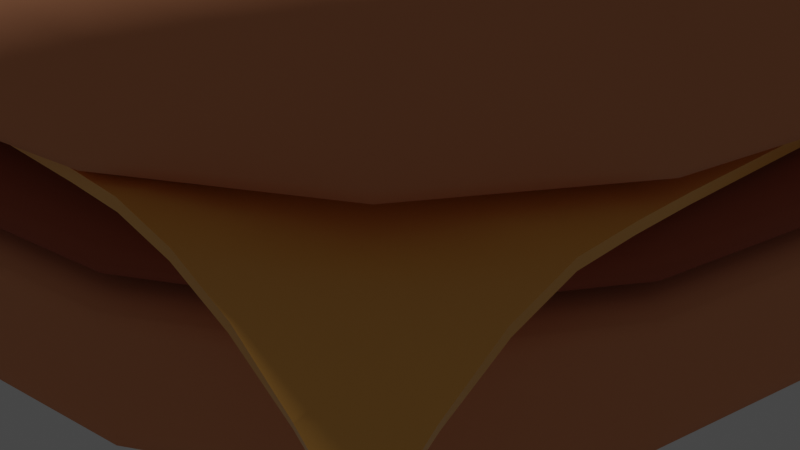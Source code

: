 # Source: burger.blend  (saved by Blender 2.92.15; exported with 4.5.12 LTS)
import bpy
from mathutils import Matrix  # noqa: F401  (used for matrix-valued properties, if any)

bpy.ops.wm.read_factory_settings(use_empty=True)
scene = bpy.context.scene
scene.name = 'Scene'

# ---- collections
col_collection = bpy.data.collections.new('Collection'); scene.collection.children.link(col_collection)

# ---- materials (node trees are filled in below, after node groups)
mat_bun_material = bpy.data.materials.new('Bun Material')
mat_bun_material.alpha_threshold = 0.0
mat_bun_material.use_transparent_shadow = False
mat_bun_material.line_color = (0.0, 0.0, 0.0, 1.0)
mat_meat_material = bpy.data.materials.new('Meat Material')
mat_meat_material.use_transparent_shadow = False
mat_cheese_material = bpy.data.materials.new('Cheese Material')
mat_cheese_material.use_transparent_shadow = False

# ---- node groups
ng_auto_smooth = bpy.data.node_groups.new('Auto Smooth', 'GeometryNodeTree')
_s = ng_auto_smooth.interface.new_socket(name='Geometry', in_out='OUTPUT', socket_type='NodeSocketGeometry')
_s = ng_auto_smooth.interface.new_socket(name='Geometry', in_out='INPUT', socket_type='NodeSocketGeometry')
_s = ng_auto_smooth.interface.new_socket(name='Angle', in_out='INPUT', socket_type='NodeSocketFloat')
_s.subtype = 'ANGLE'
_s.min_value = 0.0
_s.max_value = 3.142
ng_auto_smooth.is_modifier = True
_N = ng_auto_smooth.nodes; _L = ng_auto_smooth.links
n0 = _N.new('NodeGroupOutput'); n0.name = 'Group Output'; n0.location = (480, -100)
n1 = _N.new('NodeGroupInput'); n1.name = 'Group Input'; n1.location = (-420, -300)
n2 = _N.new('NodeGroupInput'); n2.name = 'Group Input.001'; n2.location = (-60, -100)
n3 = _N.new('GeometryNodeSetShadeSmooth'); n3.name = 'Set Shade Smooth'; n3.location = (120, -100)
n3.domain = 'EDGE'
n4 = _N.new('GeometryNodeSetShadeSmooth'); n4.name = 'Set Shade Smooth.001'; n4.location = (300, -100)
n5 = _N.new('GeometryNodeInputMeshEdgeAngle'); n5.name = 'Edge Angle'; n5.location = (-420, -220)
n6 = _N.new('GeometryNodeInputEdgeSmooth'); n6.name = 'Is Edge Smooth'; n6.location = (-60, -160)
n7 = _N.new('GeometryNodeInputShadeSmooth'); n7.name = 'Is Face Smooth'; n7.location = (-240, -340)
n8 = _N.new('FunctionNodeBooleanMath'); n8.name = 'Boolean Math'; n8.location = (-60, -220)
n9 = _N.new('FunctionNodeCompare'); n9.name = 'Compare'; n9.location = (-240, -180)
n9.operation = 'LESS_EQUAL'
_L.new(n5.outputs[0], n9.inputs[0])
_L.new(n4.outputs[0], n0.inputs[0])
_L.new(n1.outputs[1], n9.inputs[1])
_L.new(n9.outputs[0], n8.inputs[0])
_L.new(n7.outputs[0], n8.inputs[1])
_L.new(n2.outputs[0], n3.inputs[0])
_L.new(n6.outputs[0], n3.inputs[1])
_L.new(n3.outputs[0], n4.inputs[0])
_L.new(n8.outputs[0], n3.inputs[2])
n0.is_active_output = True

# ---- material node trees
mat_bun_material.use_nodes = True; mat_bun_material.node_tree.nodes.clear()
_N = mat_bun_material.node_tree.nodes; _L = mat_bun_material.node_tree.links
n0 = _N.new('ShaderNodeOutputMaterial'); n0.name = 'Material Output'; n0.location = (300, 300)
n1 = _N.new('ShaderNodeBsdfPrincipled'); n1.name = 'Principled BSDF'; n1.location = (10, 300)
n1.distribution = 'GGX'
n1.subsurface_method = 'BURLEY'
n1.inputs[0].default_value = (0.8, 0.3201, 0.1502, 1.0)
n1.inputs[2].default_value = 1.0
n1.inputs[3].default_value = 1.45
n1.inputs[27].default_value = (0.0, 0.0, 0.0, 1.0)
n1.inputs[28].default_value = 1.0
_L.new(n1.outputs[0], n0.inputs[0])
n0.is_active_output = True
mat_meat_material.use_nodes = True; mat_meat_material.node_tree.nodes.clear()
_N = mat_meat_material.node_tree.nodes; _L = mat_meat_material.node_tree.links
n0 = _N.new('ShaderNodeBsdfPrincipled'); n0.name = 'Principled BSDF'; n0.location = (10, 300)
n0.distribution = 'GGX'
n0.subsurface_method = 'BURLEY'
n0.inputs[0].default_value = (0.42, 0.09506, 0.03897, 1.0)
n0.inputs[2].default_value = 1.0
n0.inputs[3].default_value = 1.45
n0.inputs[27].default_value = (0.0, 0.0, 0.0, 1.0)
n0.inputs[28].default_value = 1.0
n1 = _N.new('ShaderNodeOutputMaterial'); n1.name = 'Material Output'; n1.location = (300, 300)
_L.new(n0.outputs[0], n1.inputs[0])
n1.is_active_output = True
mat_cheese_material.use_nodes = True; mat_cheese_material.node_tree.nodes.clear()
_N = mat_cheese_material.node_tree.nodes; _L = mat_cheese_material.node_tree.links
n0 = _N.new('ShaderNodeOutputMaterial'); n0.name = 'Material Output'; n0.location = (300, 300)
n1 = _N.new('ShaderNodeBsdfPrincipled'); n1.name = 'Principled BSDF'; n1.location = (10, 300)
n1.distribution = 'GGX'
n1.subsurface_method = 'BURLEY'
n1.inputs[0].default_value = (1.0, 0.4899, 0.09988, 1.0)
n1.inputs[2].default_value = 0.3162
n1.inputs[3].default_value = 1.45
n1.inputs[27].default_value = (0.0, 0.0, 0.0, 1.0)
n1.inputs[28].default_value = 1.0
_L.new(n1.outputs[0], n0.inputs[0])
n0.is_active_output = True

# ---- world
world_world = bpy.data.worlds.new('World'); scene.world = world_world
world_world.use_nodes = True; world_world.node_tree.nodes.clear()
_N = world_world.node_tree.nodes; _L = world_world.node_tree.links
n0 = _N.new('ShaderNodeOutputWorld'); n0.name = 'World Output'; n0.location = (300, 300)
n1 = _N.new('ShaderNodeBackground'); n1.name = 'Background'; n1.location = (10, 300)
n1.inputs[0].default_value = (0.05088, 0.05088, 0.05088, 1.0)
_L.new(n1.outputs[0], n0.inputs[0])
n0.is_active_output = True
world_world.color = (0.05088, 0.05088, 0.05088)
world_world.use_sun_shadow = False
world_world.sun_shadow_jitter_overblur = 0.0

# ---- cameras
cam_camera = bpy.data.cameras.new('Camera')
cam_camera.clip_end = 100.0
cam_camera.ortho_scale = 7.314

# ---- lights
light_point = bpy.data.lights.new('Point', 'POINT')
light_point.transmission_factor = 0.0
light_point.energy = 3000.0
light_point.shadow_soft_size = 0.25
light_point.shadow_maximum_resolution = 0.006
light_point.use_absolute_resolution = True

# ---- meshes
me_cube_005 = bpy.data.meshes.new('Cube.005')
me_cube_005.from_pydata([(-5.0, -5.0, 0.0), (-5.0, -5.0, 1.626), (-5.0, 5.0, 0.0), (-5.0, 5.0, 1.626), (5.0, -5.0, 0.0), (5.0, -5.0, 1.626), (5.0, 5.0, 0.0), (5.0, 5.0, 1.626), (-5.0, -5.0, 1.445), (-5.0, 5.0, 1.445), (5.0, 5.0, 1.445), (5.0, -5.0, 1.445), (-5.0, 5.0, 0.5236), (5.0, 5.0, 0.5236), (5.0, -5.0, 0.5236), (-5.0, -5.0, 0.5236)], [], [(8, 1, 3, 9), (9, 3, 7, 10), (10, 7, 5, 11), (11, 5, 1, 8), (2, 6, 4, 0), (7, 3, 1, 5), (14, 11, 8, 15), (13, 10, 11, 14), (12, 9, 10, 13), (15, 8, 9, 12), (0, 15, 12, 2), (2, 12, 13, 6), (6, 13, 14, 4), (4, 14, 15, 0)])
me_cube_005.polygons.foreach_set('use_smooth', [True] * 14)
_uv = me_cube_005.uv_layers.new(name='UVMap')
_uv.uv.foreach_set('vector', [0.6074, 0.0, 0.625, 0.0, 0.625, 0.25, 0.6074, 0.25, 0.6074, 0.25, 0.625, 0.25, 0.625, 0.5, 0.6074, 0.5, 0.6074, 0.5, 0.625, 0.5, 0.625, 0.75, 0.6074, 0.75, 0.6074, 0.75, 0.625, 0.75, 0.625, 1.0, 0.6074, 1.0, 0.125, 0.5, 0.375, 0.5, 0.375, 0.75, 0.125, 0.75, 0.625, 0.5, 0.875, 0.5, 0.875, 0.75, 0.625, 0.75, 0.4259, 0.75, 0.6074, 0.75, 0.6074, 1.0, 0.4259, 1.0, 0.4259, 0.5, 0.6074, 0.5, 0.6074, 0.75, 0.4259, 0.75, 0.4259, 0.25, 0.6074, 0.25, 0.6074, 0.5, 0.4259, 0.5, 0.4259, 0.0, 0.6074, 0.0, 0.6074, 0.25, 0.4259, 0.25, 0.375, 0.0, 0.4259, 0.0, 0.4259, 0.25, 0.375, 0.25, 0.375, 0.25, 0.4259, 0.25, 0.4259, 0.5, 0.375, 0.5, 0.375, 0.5, 0.4259, 0.5, 0.4259, 0.75, 0.375, 0.75, 0.375, 0.75, 0.4259, 0.75, 0.4259, 1.0, 0.375, 1.0])
me_cube_005.materials.append(mat_bun_material)
me_cube_005.use_remesh_fix_poles = True
me_cube_005.use_remesh_preserve_attributes = False
me_cube_005.use_mirror_vertex_groups = False
me_cube_005.update()
me_cube_006 = bpy.data.meshes.new('Cube.006')
me_cube_006.from_pydata([(-3.594, -3.594, -0.1579), (-5.0, -5.0, 0.05426), (-3.594, 3.594, -0.1579), (-5.0, 5.0, 0.05426), (3.594, -3.594, -0.1579), (5.0, -5.0, 0.05426), (3.594, 3.594, -0.1579), (5.0, 5.0, 0.05426), (-5.0, 5.0, -0.517), (5.0, 5.0, -0.517), (5.0, -5.0, -0.517), (-5.0, -5.0, -0.517), (-3.594, -3.594, 0.2165), (-3.594, 3.594, 0.2165), (3.594, 3.594, 0.2165), (3.594, -3.594, 0.2165)], [], [(2, 6, 4, 0), (7, 3, 13, 14), (0, 11, 8, 2), (2, 8, 9, 6), (6, 9, 10, 4), (4, 10, 11, 0), (14, 13, 12, 15), (5, 7, 14, 15), (3, 1, 12, 13), (1, 5, 15, 12), (8, 11, 1, 3), (11, 10, 5, 1), (9, 8, 3, 7), (10, 9, 7, 5)])
me_cube_006.polygons.foreach_set('use_smooth', [True] * 14)
_uv = me_cube_006.uv_layers.new(name='UVMap')
_uv.uv.foreach_set('vector', [0.125, 0.5, 0.375, 0.5, 0.375, 0.75, 0.125, 0.75, 0.625, 0.5, 0.625, 0.25, 0.625, 0.25, 0.625, 0.5, 0.375, 0.0, 0.4259, 0.0, 0.4259, 0.25, 0.375, 0.25, 0.375, 0.25, 0.4259, 0.25, 0.4259, 0.5, 0.375, 0.5, 0.375, 0.5, 0.4259, 0.5, 0.4259, 0.75, 0.375, 0.75, 0.375, 0.75, 0.4259, 0.75, 0.4259, 1.0, 0.375, 1.0, 0.625, 0.5, 0.875, 0.5, 0.875, 0.75, 0.625, 0.75, 0.625, 0.75, 0.625, 0.5, 0.625, 0.5, 0.625, 0.75, 0.625, 0.25, 0.625, 0.0, 0.625, 0.0, 0.625, 0.25, 0.625, 1.0, 0.625, 0.75, 0.625, 0.75, 0.625, 1.0, 0.4259, 0.25, 0.4259, 0.0, 0.625, 0.0, 0.625, 0.25, 0.4259, 1.0, 0.4259, 0.75, 0.625, 0.75, 0.625, 1.0, 0.4259, 0.5, 0.4259, 0.25, 0.625, 0.25, 0.625, 0.5, 0.4259, 0.75, 0.4259, 0.5, 0.625, 0.5, 0.625, 0.75])
me_cube_006.materials.append(mat_meat_material)
me_cube_006.use_remesh_fix_poles = True
me_cube_006.use_remesh_preserve_attributes = False
me_cube_006.use_mirror_vertex_groups = False
me_cube_006.update()
me_plane_001 = bpy.data.meshes.new('Plane.001')
me_plane_001.from_pydata([(-4.179, -4.179, 1.394), (4.179, -4.179, 1.04), (-4.179, 4.179, 1.394), (4.179, 4.179, 1.394), (-4.179, 3.656, 1.653), (-4.179, 3.134, 1.852), (-4.179, 2.612, 1.971), (-4.179, 2.089, 2.01), (-4.179, 1.567, 2.061), (-4.179, 1.045, 2.066), (-4.179, 0.5223, 2.066), (-4.179, 0.0, 2.066), (-4.179, -0.5223, 2.066), (-4.179, -1.045, 2.066), (-4.179, -1.567, 2.061), (-4.179, -2.089, 2.01), (-4.179, -2.612, 1.971), (-4.179, -3.134, 1.852), (-4.179, -3.656, 1.653), (-3.656, -4.179, 1.653), (-3.134, -4.179, 1.86), (-2.612, -4.179, 2.014), (-2.089, -4.179, 2.116), (-1.567, -4.179, 2.167), (-1.045, -4.179, 2.172), (-0.5223, -4.179, 2.172), (0.0, -4.179, 2.172), (0.5223, -4.179, 2.172), (1.045, -4.179, 2.172), (1.567, -4.179, 2.172), (2.089, -4.179, 2.158), (2.612, -4.179, 2.045), (3.134, -4.179, 1.821), (3.656, -4.179, 1.486), (4.179, -3.656, 1.486), (4.179, -3.134, 1.821), (4.179, -2.612, 2.018), (4.179, -2.089, 2.055), (4.179, -1.567, 2.069), (4.179, -1.045, 2.069), (4.179, -0.5223, 2.069), (4.179, 0.0, 2.069), (4.179, 0.5223, 2.069), (4.179, 1.045, 2.069), (4.179, 1.567, 2.064), (4.179, 2.089, 2.088), (4.179, 2.612, 2.014), (4.179, 3.134, 1.86), (4.179, 3.656, 1.653), (3.656, 4.179, 1.653), (3.134, 4.179, 1.86), (2.612, 4.179, 2.014), (2.089, 4.179, 2.116), (1.567, 4.179, 2.167), (1.045, 4.179, 2.172), (0.5223, 4.179, 2.172), (0.0, 4.179, 2.172), (-0.5223, 4.179, 2.172), (-1.045, 4.179, 2.172), (-1.567, 4.179, 2.167), (-2.089, 4.179, 2.116), (-2.612, 4.179, 2.014), (-3.134, 4.179, 1.86), (-3.656, 4.179, 1.653), (-3.656, -3.656, 1.745), (-3.656, -3.134, 1.897), (-3.656, -2.612, 2.009), (-3.656, -2.089, 2.082), (-3.656, -1.567, 2.125), (-3.656, -1.045, 2.128), (-3.656, -0.5223, 2.128), (-3.656, 0.0, 2.128), (-3.656, 0.5223, 2.128), (-3.656, 1.045, 2.128), (-3.656, 1.567, 2.125), (-3.656, 2.089, 2.082), (-3.656, 2.612, 2.009), (-3.656, 3.134, 1.897), (-3.656, 3.656, 1.745), (-3.134, -3.656, 1.901), (-3.134, -3.134, 1.991), (-3.134, -2.612, 2.078), (-3.134, -2.089, 2.138), (-3.134, -1.567, 2.163), (-3.134, -1.045, 2.164), (-3.134, -0.5223, 2.164), (-3.134, 0.0, 2.164), (-3.134, 0.5223, 2.164), (-3.134, 1.045, 2.164), (-3.134, 1.567, 2.163), (-3.134, 2.089, 2.138), (-3.134, 2.612, 2.078), (-3.134, 3.134, 1.991), (-3.134, 3.656, 1.901), (-2.612, -3.656, 2.034), (-2.612, -3.134, 2.082), (-2.612, -2.612, 2.133), (-2.612, -2.089, 2.167), (-2.612, -1.567, 2.172), (-2.612, -1.045, 2.172), (-2.612, -0.5223, 2.172), (-2.612, 0.0, 2.172), (-2.612, 0.5223, 2.172), (-2.612, 1.045, 2.172), (-2.612, 1.567, 2.172), (-2.612, 2.089, 2.167), (-2.612, 2.612, 2.133), (-2.612, 3.134, 2.082), (-2.612, 3.656, 2.034), (-2.089, -3.656, 2.125), (-2.089, -3.134, 2.147), (-2.089, -2.612, 2.167), (-2.089, -2.089, 2.172), (-2.089, -1.567, 2.172), (-2.089, -1.045, 2.172), (-2.089, -0.5223, 2.172), (-2.089, 0.0, 2.172), (-2.089, 0.5223, 2.172), (-2.089, 1.045, 2.172), (-2.089, 1.567, 2.172), (-2.089, 2.089, 2.172), (-2.089, 2.612, 2.167), (-2.089, 3.134, 2.147), (-2.089, 3.656, 2.125), (-1.567, -3.656, 2.169), (-1.567, -3.134, 2.172), (-1.567, -2.612, 2.172), (-1.567, -2.089, 2.172), (-1.567, -1.567, 2.172), (-1.567, -1.045, 2.172), (-1.567, -0.5223, 2.172), (-1.567, 0.0, 2.172), (-1.567, 0.5223, 2.172), (-1.567, 1.045, 2.172), (-1.567, 1.567, 2.172), (-1.567, 2.089, 2.172), (-1.567, 2.612, 2.172), (-1.567, 3.134, 2.172), (-1.567, 3.656, 2.169), (-1.045, -3.656, 2.172), (-1.045, -3.134, 2.172), (-1.045, -2.612, 2.172), (-1.045, -2.089, 2.172), (-1.045, -1.567, 2.172), (-1.045, -1.045, 2.172), (-1.045, -0.5223, 2.172), (-1.045, 0.0, 2.172), (-1.045, 0.5223, 2.172), (-1.045, 1.045, 2.172), (-1.045, 1.567, 2.172), (-1.045, 2.089, 2.172), (-1.045, 2.612, 2.172), (-1.045, 3.134, 2.172), (-1.045, 3.656, 2.172), (-0.5223, -3.656, 2.172), (-0.5223, -3.134, 2.172), (-0.5223, -2.612, 2.172), (-0.5223, -2.089, 2.172), (-0.5223, -1.567, 2.172), (-0.5223, -1.045, 2.172), (-0.5223, -0.5223, 2.172), (-0.5223, 0.0, 2.172), (-0.5223, 0.5223, 2.172), (-0.5223, 1.045, 2.172), (-0.5223, 1.567, 2.172), (-0.5223, 2.089, 2.172), (-0.5223, 2.612, 2.172), (-0.5223, 3.134, 2.172), (-0.5223, 3.656, 2.172), (0.0, -3.656, 2.172), (0.0, -3.134, 2.172), (0.0, -2.612, 2.172), (0.0, -2.089, 2.172), (0.0, -1.567, 2.172), (0.0, -1.045, 2.172), (0.0, -0.5223, 2.172), (0.0, 0.0, 2.172), (0.0, 0.5223, 2.172), (0.0, 1.045, 2.172), (0.0, 1.567, 2.172), (0.0, 2.089, 2.172), (0.0, 2.612, 2.172), (0.0, 3.134, 2.172), (0.0, 3.656, 2.172), (0.5223, -3.656, 2.172), (0.5223, -3.134, 2.172), (0.5223, -2.612, 2.172), (0.5223, -2.089, 2.172), (0.5223, -1.567, 2.172), (0.5223, -1.045, 2.172), (0.5223, -0.5223, 2.172), (0.5223, 0.0, 2.172), (0.5223, 0.5223, 2.172), (0.5223, 1.045, 2.172), (0.5223, 1.567, 2.172), (0.5223, 2.089, 2.172), (0.5223, 2.612, 2.172), (0.5223, 3.134, 2.172), (0.5223, 3.656, 2.172), (1.045, -3.656, 2.172), (1.045, -3.134, 2.172), (1.045, -2.612, 2.172), (1.045, -2.089, 2.172), (1.045, -1.567, 2.172), (1.045, -1.045, 2.172), (1.045, -0.5223, 2.172), (1.045, 0.0, 2.172), (1.045, 0.5223, 2.172), (1.045, 1.045, 2.172), (1.045, 1.567, 2.172), (1.045, 2.089, 2.172), (1.045, 2.612, 2.172), (1.045, 3.134, 2.172), (1.045, 3.656, 2.172), (1.567, -3.656, 2.172), (1.567, -3.134, 2.172), (1.567, -2.612, 2.172), (1.567, -2.089, 2.172), (1.567, -1.567, 2.172), (1.567, -1.045, 2.172), (1.567, -0.5223, 2.172), (1.567, 0.0, 2.172), (1.567, 0.5223, 2.172), (1.567, 1.045, 2.172), (1.567, 1.567, 2.172), (1.567, 2.089, 2.172), (1.567, 2.612, 2.172), (1.567, 3.134, 2.172), (1.567, 3.656, 2.169), (2.089, -3.656, 2.164), (2.089, -3.134, 2.172), (2.089, -2.612, 2.172), (2.089, -2.089, 2.172), (2.089, -1.567, 2.172), (2.089, -1.045, 2.172), (2.089, -0.5223, 2.172), (2.089, 0.0, 2.172), (2.089, 0.5223, 2.172), (2.089, 1.045, 2.172), (2.089, 1.567, 2.172), (2.089, 2.089, 2.172), (2.089, 2.612, 2.167), (2.089, 3.134, 2.147), (2.089, 3.656, 2.125), (2.612, -3.656, 2.071), (2.612, -3.134, 2.126), (2.612, -2.612, 2.168), (2.612, -2.089, 2.172), (2.612, -1.567, 2.172), (2.612, -1.045, 2.172), (2.612, -0.5223, 2.172), (2.612, 0.0, 2.172), (2.612, 0.5223, 2.172), (2.612, 1.045, 2.172), (2.612, 1.567, 2.172), (2.612, 2.089, 2.167), (2.612, 2.612, 2.133), (2.612, 3.134, 2.082), (2.612, 3.656, 2.034), (3.134, -3.656, 1.884), (3.134, -3.134, 2.014), (3.134, -2.612, 2.126), (3.134, -2.089, 2.172), (3.134, -1.567, 2.172), (3.134, -1.045, 2.172), (3.134, -0.5223, 2.172), (3.134, 0.0, 2.172), (3.134, 0.5223, 2.172), (3.134, 1.045, 2.172), (3.134, 1.567, 2.172), (3.134, 2.089, 2.147), (3.134, 2.612, 2.082), (3.134, 3.134, 1.991), (3.134, 3.656, 1.901), (3.656, -3.656, 1.638), (3.656, -3.134, 1.884), (3.656, -2.612, 2.06), (3.656, -2.089, 2.135), (3.656, -1.567, 2.144), (3.656, -1.045, 2.144), (3.656, -0.5223, 2.144), (3.656, 0.0, 2.144), (3.656, 0.5223, 2.144), (3.656, 1.045, 2.144), (3.656, 1.567, 2.14), (3.656, 2.089, 2.114), (3.656, 2.612, 2.034), (3.656, 3.134, 1.901), (3.656, 3.656, 1.745)], [], [(288, 48, 3, 49), (4, 78, 63, 2), (78, 93, 62, 63), (93, 108, 61, 62), (108, 123, 60, 61), (123, 138, 59, 60), (138, 153, 58, 59), (153, 168, 57, 58), (168, 183, 56, 57), (183, 198, 55, 56), (198, 213, 54, 55), (213, 228, 53, 54), (228, 243, 52, 53), (243, 258, 51, 52), (258, 273, 50, 51), (273, 288, 49, 50), (0, 19, 64, 18), (18, 64, 65, 17), (17, 65, 66, 16), (16, 66, 67, 15), (15, 67, 68, 14), (14, 68, 69, 13), (13, 69, 70, 12), (12, 70, 71, 11), (11, 71, 72, 10), (10, 72, 73, 9), (9, 73, 74, 8), (8, 74, 75, 7), (7, 75, 76, 6), (6, 76, 77, 5), (5, 77, 78, 4), (19, 20, 79, 64), (64, 79, 80, 65), (65, 80, 81, 66), (66, 81, 82, 67), (67, 82, 83, 68), (68, 83, 84, 69), (69, 84, 85, 70), (70, 85, 86, 71), (71, 86, 87, 72), (72, 87, 88, 73), (73, 88, 89, 74), (74, 89, 90, 75), (75, 90, 91, 76), (76, 91, 92, 77), (77, 92, 93, 78), (20, 21, 94, 79), (79, 94, 95, 80), (80, 95, 96, 81), (81, 96, 97, 82), (82, 97, 98, 83), (83, 98, 99, 84), (84, 99, 100, 85), (85, 100, 101, 86), (86, 101, 102, 87), (87, 102, 103, 88), (88, 103, 104, 89), (89, 104, 105, 90), (90, 105, 106, 91), (91, 106, 107, 92), (92, 107, 108, 93), (21, 22, 109, 94), (94, 109, 110, 95), (95, 110, 111, 96), (96, 111, 112, 97), (97, 112, 113, 98), (98, 113, 114, 99), (99, 114, 115, 100), (100, 115, 116, 101), (101, 116, 117, 102), (102, 117, 118, 103), (103, 118, 119, 104), (104, 119, 120, 105), (105, 120, 121, 106), (106, 121, 122, 107), (107, 122, 123, 108), (22, 23, 124, 109), (109, 124, 125, 110), (110, 125, 126, 111), (111, 126, 127, 112), (112, 127, 128, 113), (113, 128, 129, 114), (114, 129, 130, 115), (115, 130, 131, 116), (116, 131, 132, 117), (117, 132, 133, 118), (118, 133, 134, 119), (119, 134, 135, 120), (120, 135, 136, 121), (121, 136, 137, 122), (122, 137, 138, 123), (23, 24, 139, 124), (124, 139, 140, 125), (125, 140, 141, 126), (126, 141, 142, 127), (127, 142, 143, 128), (128, 143, 144, 129), (129, 144, 145, 130), (130, 145, 146, 131), (131, 146, 147, 132), (132, 147, 148, 133), (133, 148, 149, 134), (134, 149, 150, 135), (135, 150, 151, 136), (136, 151, 152, 137), (137, 152, 153, 138), (24, 25, 154, 139), (139, 154, 155, 140), (140, 155, 156, 141), (141, 156, 157, 142), (142, 157, 158, 143), (143, 158, 159, 144), (144, 159, 160, 145), (145, 160, 161, 146), (146, 161, 162, 147), (147, 162, 163, 148), (148, 163, 164, 149), (149, 164, 165, 150), (150, 165, 166, 151), (151, 166, 167, 152), (152, 167, 168, 153), (25, 26, 169, 154), (154, 169, 170, 155), (155, 170, 171, 156), (156, 171, 172, 157), (157, 172, 173, 158), (158, 173, 174, 159), (159, 174, 175, 160), (160, 175, 176, 161), (161, 176, 177, 162), (162, 177, 178, 163), (163, 178, 179, 164), (164, 179, 180, 165), (165, 180, 181, 166), (166, 181, 182, 167), (167, 182, 183, 168), (26, 27, 184, 169), (169, 184, 185, 170), (170, 185, 186, 171), (171, 186, 187, 172), (172, 187, 188, 173), (173, 188, 189, 174), (174, 189, 190, 175), (175, 190, 191, 176), (176, 191, 192, 177), (177, 192, 193, 178), (178, 193, 194, 179), (179, 194, 195, 180), (180, 195, 196, 181), (181, 196, 197, 182), (182, 197, 198, 183), (27, 28, 199, 184), (184, 199, 200, 185), (185, 200, 201, 186), (186, 201, 202, 187), (187, 202, 203, 188), (188, 203, 204, 189), (189, 204, 205, 190), (190, 205, 206, 191), (191, 206, 207, 192), (192, 207, 208, 193), (193, 208, 209, 194), (194, 209, 210, 195), (195, 210, 211, 196), (196, 211, 212, 197), (197, 212, 213, 198), (28, 29, 214, 199), (199, 214, 215, 200), (200, 215, 216, 201), (201, 216, 217, 202), (202, 217, 218, 203), (203, 218, 219, 204), (204, 219, 220, 205), (205, 220, 221, 206), (206, 221, 222, 207), (207, 222, 223, 208), (208, 223, 224, 209), (209, 224, 225, 210), (210, 225, 226, 211), (211, 226, 227, 212), (212, 227, 228, 213), (29, 30, 229, 214), (214, 229, 230, 215), (215, 230, 231, 216), (216, 231, 232, 217), (217, 232, 233, 218), (218, 233, 234, 219), (219, 234, 235, 220), (220, 235, 236, 221), (221, 236, 237, 222), (222, 237, 238, 223), (223, 238, 239, 224), (224, 239, 240, 225), (225, 240, 241, 226), (226, 241, 242, 227), (227, 242, 243, 228), (30, 31, 244, 229), (229, 244, 245, 230), (230, 245, 246, 231), (231, 246, 247, 232), (232, 247, 248, 233), (233, 248, 249, 234), (234, 249, 250, 235), (235, 250, 251, 236), (236, 251, 252, 237), (237, 252, 253, 238), (238, 253, 254, 239), (239, 254, 255, 240), (240, 255, 256, 241), (241, 256, 257, 242), (242, 257, 258, 243), (31, 32, 259, 244), (244, 259, 260, 245), (245, 260, 261, 246), (246, 261, 262, 247), (247, 262, 263, 248), (248, 263, 264, 249), (249, 264, 265, 250), (250, 265, 266, 251), (251, 266, 267, 252), (252, 267, 268, 253), (253, 268, 269, 254), (254, 269, 270, 255), (255, 270, 271, 256), (256, 271, 272, 257), (257, 272, 273, 258), (32, 33, 274, 259), (259, 274, 275, 260), (260, 275, 276, 261), (261, 276, 277, 262), (262, 277, 278, 263), (263, 278, 279, 264), (264, 279, 280, 265), (265, 280, 281, 266), (266, 281, 282, 267), (267, 282, 283, 268), (268, 283, 284, 269), (269, 284, 285, 270), (270, 285, 286, 271), (271, 286, 287, 272), (272, 287, 288, 273), (33, 1, 34, 274), (274, 34, 35, 275), (275, 35, 36, 276), (276, 36, 37, 277), (277, 37, 38, 278), (278, 38, 39, 279), (279, 39, 40, 280), (280, 40, 41, 281), (281, 41, 42, 282), (282, 42, 43, 283), (283, 43, 44, 284), (284, 44, 45, 285), (285, 45, 46, 286), (286, 46, 47, 287), (287, 47, 48, 288)])
me_plane_001.polygons.foreach_set('use_smooth', [True] * 256)
_uv = me_plane_001.uv_layers.new(name='UVMap')
_uv.uv.foreach_set('vector', [0.9375, 0.9375, 1.0, 0.9375, 1.0, 1.0, 0.9375, 1.0, 0.0, 0.9375, 0.0625, 0.9375, 0.0625, 1.0, 0.0, 1.0, 0.0625, 0.9375, 0.125, 0.9375, 0.125, 1.0, 0.0625, 1.0, 0.125, 0.9375, 0.1875, 0.9375, 0.1875, 1.0, 0.125, 1.0, 0.1875, 0.9375, 0.25, 0.9375, 0.25, 1.0, 0.1875, 1.0, 0.25, 0.9375, 0.3125, 0.9375, 0.3125, 1.0, 0.25, 1.0, 0.3125, 0.9375, 0.375, 0.9375, 0.375, 1.0, 0.3125, 1.0, 0.375, 0.9375, 0.4375, 0.9375, 0.4375, 1.0, 0.375, 1.0, 0.4375, 0.9375, 0.5, 0.9375, 0.5, 1.0, 0.4375, 1.0, 0.5, 0.9375, 0.5625, 0.9375, 0.5625, 1.0, 0.5, 1.0, 0.5625, 0.9375, 0.625, 0.9375, 0.625, 1.0, 0.5625, 1.0, 0.625, 0.9375, 0.6875, 0.9375, 0.6875, 1.0, 0.625, 1.0, 0.6875, 0.9375, 0.75, 0.9375, 0.75, 1.0, 0.6875, 1.0, 0.75, 0.9375, 0.8125, 0.9375, 0.8125, 1.0, 0.75, 1.0, 0.8125, 0.9375, 0.875, 0.9375, 0.875, 1.0, 0.8125, 1.0, 0.875, 0.9375, 0.9375, 0.9375, 0.9375, 1.0, 0.875, 1.0, 0.0, 0.0, 0.0625, 0.0, 0.0625, 0.0625, 0.0, 0.0625, 0.0, 0.0625, 0.0625, 0.0625, 0.0625, 0.125, 0.0, 0.125, 0.0, 0.125, 0.0625, 0.125, 0.0625, 0.1875, 0.0, 0.1875, 0.0, 0.1875, 0.0625, 0.1875, 0.0625, 0.25, 0.0, 0.25, 0.0, 0.25, 0.0625, 0.25, 0.0625, 0.3125, 0.0, 0.3125, 0.0, 0.3125, 0.0625, 0.3125, 0.0625, 0.375, 0.0, 0.375, 0.0, 0.375, 0.0625, 0.375, 0.0625, 0.4375, 0.0, 0.4375, 0.0, 0.4375, 0.0625, 0.4375, 0.0625, 0.5, 0.0, 0.5, 0.0, 0.5, 0.0625, 0.5, 0.0625, 0.5625, 0.0, 0.5625, 0.0, 0.5625, 0.0625, 0.5625, 0.0625, 0.625, 0.0, 0.625, 0.0, 0.625, 0.0625, 0.625, 0.0625, 0.6875, 0.0, 0.6875, 0.0, 0.6875, 0.0625, 0.6875, 0.0625, 0.75, 0.0, 0.75, 0.0, 0.75, 0.0625, 0.75, 0.0625, 0.8125, 0.0, 0.8125, 0.0, 0.8125, 0.0625, 0.8125, 0.0625, 0.875, 0.0, 0.875, 0.0, 0.875, 0.0625, 0.875, 0.0625, 0.9375, 0.0, 0.9375, 0.0625, 0.0, 0.125, 0.0, 0.125, 0.0625, 0.0625, 0.0625, 0.0625, 0.0625, 0.125, 0.0625, 0.125, 0.125, 0.0625, 0.125, 0.0625, 0.125, 0.125, 0.125, 0.125, 0.1875, 0.0625, 0.1875, 0.0625, 0.1875, 0.125, 0.1875, 0.125, 0.25, 0.0625, 0.25, 0.0625, 0.25, 0.125, 0.25, 0.125, 0.3125, 0.0625, 0.3125, 0.0625, 0.3125, 0.125, 0.3125, 0.125, 0.375, 0.0625, 0.375, 0.0625, 0.375, 0.125, 0.375, 0.125, 0.4375, 0.0625, 0.4375, 0.0625, 0.4375, 0.125, 0.4375, 0.125, 0.5, 0.0625, 0.5, 0.0625, 0.5, 0.125, 0.5, 0.125, 0.5625, 0.0625, 0.5625, 0.0625, 0.5625, 0.125, 0.5625, 0.125, 0.625, 0.0625, 0.625, 0.0625, 0.625, 0.125, 0.625, 0.125, 0.6875, 0.0625, 0.6875, 0.0625, 0.6875, 0.125, 0.6875, 0.125, 0.75, 0.0625, 0.75, 0.0625, 0.75, 0.125, 0.75, 0.125, 0.8125, 0.0625, 0.8125, 0.0625, 0.8125, 0.125, 0.8125, 0.125, 0.875, 0.0625, 0.875, 0.0625, 0.875, 0.125, 0.875, 0.125, 0.9375, 0.0625, 0.9375, 0.125, 0.0, 0.1875, 0.0, 0.1875, 0.0625, 0.125, 0.0625, 0.125, 0.0625, 0.1875, 0.0625, 0.1875, 0.125, 0.125, 0.125, 0.125, 0.125, 0.1875, 0.125, 0.1875, 0.1875, 0.125, 0.1875, 0.125, 0.1875, 0.1875, 0.1875, 0.1875, 0.25, 0.125, 0.25, 0.125, 0.25, 0.1875, 0.25, 0.1875, 0.3125, 0.125, 0.3125, 0.125, 0.3125, 0.1875, 0.3125, 0.1875, 0.375, 0.125, 0.375, 0.125, 0.375, 0.1875, 0.375, 0.1875, 0.4375, 0.125, 0.4375, 0.125, 0.4375, 0.1875, 0.4375, 0.1875, 0.5, 0.125, 0.5, 0.125, 0.5, 0.1875, 0.5, 0.1875, 0.5625, 0.125, 0.5625, 0.125, 0.5625, 0.1875, 0.5625, 0.1875, 0.625, 0.125, 0.625, 0.125, 0.625, 0.1875, 0.625, 0.1875, 0.6875, 0.125, 0.6875, 0.125, 0.6875, 0.1875, 0.6875, 0.1875, 0.75, 0.125, 0.75, 0.125, 0.75, 0.1875, 0.75, 0.1875, 0.8125, 0.125, 0.8125, 0.125, 0.8125, 0.1875, 0.8125, 0.1875, 0.875, 0.125, 0.875, 0.125, 0.875, 0.1875, 0.875, 0.1875, 0.9375, 0.125, 0.9375, 0.1875, 0.0, 0.25, 0.0, 0.25, 0.0625, 0.1875, 0.0625, 0.1875, 0.0625, 0.25, 0.0625, 0.25, 0.125, 0.1875, 0.125, 0.1875, 0.125, 0.25, 0.125, 0.25, 0.1875, 0.1875, 0.1875, 0.1875, 0.1875, 0.25, 0.1875, 0.25, 0.25, 0.1875, 0.25, 0.1875, 0.25, 0.25, 0.25, 0.25, 0.3125, 0.1875, 0.3125, 0.1875, 0.3125, 0.25, 0.3125, 0.25, 0.375, 0.1875, 0.375, 0.1875, 0.375, 0.25, 0.375, 0.25, 0.4375, 0.1875, 0.4375, 0.1875, 0.4375, 0.25, 0.4375, 0.25, 0.5, 0.1875, 0.5, 0.1875, 0.5, 0.25, 0.5, 0.25, 0.5625, 0.1875, 0.5625, 0.1875, 0.5625, 0.25, 0.5625, 0.25, 0.625, 0.1875, 0.625, 0.1875, 0.625, 0.25, 0.625, 0.25, 0.6875, 0.1875, 0.6875, 0.1875, 0.6875, 0.25, 0.6875, 0.25, 0.75, 0.1875, 0.75, 0.1875, 0.75, 0.25, 0.75, 0.25, 0.8125, 0.1875, 0.8125, 0.1875, 0.8125, 0.25, 0.8125, 0.25, 0.875, 0.1875, 0.875, 0.1875, 0.875, 0.25, 0.875, 0.25, 0.9375, 0.1875, 0.9375, 0.25, 0.0, 0.3125, 0.0, 0.3125, 0.0625, 0.25, 0.0625, 0.25, 0.0625, 0.3125, 0.0625, 0.3125, 0.125, 0.25, 0.125, 0.25, 0.125, 0.3125, 0.125, 0.3125, 0.1875, 0.25, 0.1875, 0.25, 0.1875, 0.3125, 0.1875, 0.3125, 0.25, 0.25, 0.25, 0.25, 0.25, 0.3125, 0.25, 0.3125, 0.3125, 0.25, 0.3125, 0.25, 0.3125, 0.3125, 0.3125, 0.3125, 0.375, 0.25, 0.375, 0.25, 0.375, 0.3125, 0.375, 0.3125, 0.4375, 0.25, 0.4375, 0.25, 0.4375, 0.3125, 0.4375, 0.3125, 0.5, 0.25, 0.5, 0.25, 0.5, 0.3125, 0.5, 0.3125, 0.5625, 0.25, 0.5625, 0.25, 0.5625, 0.3125, 0.5625, 0.3125, 0.625, 0.25, 0.625, 0.25, 0.625, 0.3125, 0.625, 0.3125, 0.6875, 0.25, 0.6875, 0.25, 0.6875, 0.3125, 0.6875, 0.3125, 0.75, 0.25, 0.75, 0.25, 0.75, 0.3125, 0.75, 0.3125, 0.8125, 0.25, 0.8125, 0.25, 0.8125, 0.3125, 0.8125, 0.3125, 0.875, 0.25, 0.875, 0.25, 0.875, 0.3125, 0.875, 0.3125, 0.9375, 0.25, 0.9375, 0.3125, 0.0, 0.375, 0.0, 0.375, 0.0625, 0.3125, 0.0625, 0.3125, 0.0625, 0.375, 0.0625, 0.375, 0.125, 0.3125, 0.125, 0.3125, 0.125, 0.375, 0.125, 0.375, 0.1875, 0.3125, 0.1875, 0.3125, 0.1875, 0.375, 0.1875, 0.375, 0.25, 0.3125, 0.25, 0.3125, 0.25, 0.375, 0.25, 0.375, 0.3125, 0.3125, 0.3125, 0.3125, 0.3125, 0.375, 0.3125, 0.375, 0.375, 0.3125, 0.375, 0.3125, 0.375, 0.375, 0.375, 0.375, 0.4375, 0.3125, 0.4375, 0.3125, 0.4375, 0.375, 0.4375, 0.375, 0.5, 0.3125, 0.5, 0.3125, 0.5, 0.375, 0.5, 0.375, 0.5625, 0.3125, 0.5625, 0.3125, 0.5625, 0.375, 0.5625, 0.375, 0.625, 0.3125, 0.625, 0.3125, 0.625, 0.375, 0.625, 0.375, 0.6875, 0.3125, 0.6875, 0.3125, 0.6875, 0.375, 0.6875, 0.375, 0.75, 0.3125, 0.75, 0.3125, 0.75, 0.375, 0.75, 0.375, 0.8125, 0.3125, 0.8125, 0.3125, 0.8125, 0.375, 0.8125, 0.375, 0.875, 0.3125, 0.875, 0.3125, 0.875, 0.375, 0.875, 0.375, 0.9375, 0.3125, 0.9375, 0.375, 0.0, 0.4375, 0.0, 0.4375, 0.0625, 0.375, 0.0625, 0.375, 0.0625, 0.4375, 0.0625, 0.4375, 0.125, 0.375, 0.125, 0.375, 0.125, 0.4375, 0.125, 0.4375, 0.1875, 0.375, 0.1875, 0.375, 0.1875, 0.4375, 0.1875, 0.4375, 0.25, 0.375, 0.25, 0.375, 0.25, 0.4375, 0.25, 0.4375, 0.3125, 0.375, 0.3125, 0.375, 0.3125, 0.4375, 0.3125, 0.4375, 0.375, 0.375, 0.375, 0.375, 0.375, 0.4375, 0.375, 0.4375, 0.4375, 0.375, 0.4375, 0.375, 0.4375, 0.4375, 0.4375, 0.4375, 0.5, 0.375, 0.5, 0.375, 0.5, 0.4375, 0.5, 0.4375, 0.5625, 0.375, 0.5625, 0.375, 0.5625, 0.4375, 0.5625, 0.4375, 0.625, 0.375, 0.625, 0.375, 0.625, 0.4375, 0.625, 0.4375, 0.6875, 0.375, 0.6875, 0.375, 0.6875, 0.4375, 0.6875, 0.4375, 0.75, 0.375, 0.75, 0.375, 0.75, 0.4375, 0.75, 0.4375, 0.8125, 0.375, 0.8125, 0.375, 0.8125, 0.4375, 0.8125, 0.4375, 0.875, 0.375, 0.875, 0.375, 0.875, 0.4375, 0.875, 0.4375, 0.9375, 0.375, 0.9375, 0.4375, 0.0, 0.5, 0.0, 0.5, 0.0625, 0.4375, 0.0625, 0.4375, 0.0625, 0.5, 0.0625, 0.5, 0.125, 0.4375, 0.125, 0.4375, 0.125, 0.5, 0.125, 0.5, 0.1875, 0.4375, 0.1875, 0.4375, 0.1875, 0.5, 0.1875, 0.5, 0.25, 0.4375, 0.25, 0.4375, 0.25, 0.5, 0.25, 0.5, 0.3125, 0.4375, 0.3125, 0.4375, 0.3125, 0.5, 0.3125, 0.5, 0.375, 0.4375, 0.375, 0.4375, 0.375, 0.5, 0.375, 0.5, 0.4375, 0.4375, 0.4375, 0.4375, 0.4375, 0.5, 0.4375, 0.5, 0.5, 0.4375, 0.5, 0.4375, 0.5, 0.5, 0.5, 0.5, 0.5625, 0.4375, 0.5625, 0.4375, 0.5625, 0.5, 0.5625, 0.5, 0.625, 0.4375, 0.625, 0.4375, 0.625, 0.5, 0.625, 0.5, 0.6875, 0.4375, 0.6875, 0.4375, 0.6875, 0.5, 0.6875, 0.5, 0.75, 0.4375, 0.75, 0.4375, 0.75, 0.5, 0.75, 0.5, 0.8125, 0.4375, 0.8125, 0.4375, 0.8125, 0.5, 0.8125, 0.5, 0.875, 0.4375, 0.875, 0.4375, 0.875, 0.5, 0.875, 0.5, 0.9375, 0.4375, 0.9375, 0.5, 0.0, 0.5625, 0.0, 0.5625, 0.0625, 0.5, 0.0625, 0.5, 0.0625, 0.5625, 0.0625, 0.5625, 0.125, 0.5, 0.125, 0.5, 0.125, 0.5625, 0.125, 0.5625, 0.1875, 0.5, 0.1875, 0.5, 0.1875, 0.5625, 0.1875, 0.5625, 0.25, 0.5, 0.25, 0.5, 0.25, 0.5625, 0.25, 0.5625, 0.3125, 0.5, 0.3125, 0.5, 0.3125, 0.5625, 0.3125, 0.5625, 0.375, 0.5, 0.375, 0.5, 0.375, 0.5625, 0.375, 0.5625, 0.4375, 0.5, 0.4375, 0.5, 0.4375, 0.5625, 0.4375, 0.5625, 0.5, 0.5, 0.5, 0.5, 0.5, 0.5625, 0.5, 0.5625, 0.5625, 0.5, 0.5625, 0.5, 0.5625, 0.5625, 0.5625, 0.5625, 0.625, 0.5, 0.625, 0.5, 0.625, 0.5625, 0.625, 0.5625, 0.6875, 0.5, 0.6875, 0.5, 0.6875, 0.5625, 0.6875, 0.5625, 0.75, 0.5, 0.75, 0.5, 0.75, 0.5625, 0.75, 0.5625, 0.8125, 0.5, 0.8125, 0.5, 0.8125, 0.5625, 0.8125, 0.5625, 0.875, 0.5, 0.875, 0.5, 0.875, 0.5625, 0.875, 0.5625, 0.9375, 0.5, 0.9375, 0.5625, 0.0, 0.625, 0.0, 0.625, 0.0625, 0.5625, 0.0625, 0.5625, 0.0625, 0.625, 0.0625, 0.625, 0.125, 0.5625, 0.125, 0.5625, 0.125, 0.625, 0.125, 0.625, 0.1875, 0.5625, 0.1875, 0.5625, 0.1875, 0.625, 0.1875, 0.625, 0.25, 0.5625, 0.25, 0.5625, 0.25, 0.625, 0.25, 0.625, 0.3125, 0.5625, 0.3125, 0.5625, 0.3125, 0.625, 0.3125, 0.625, 0.375, 0.5625, 0.375, 0.5625, 0.375, 0.625, 0.375, 0.625, 0.4375, 0.5625, 0.4375, 0.5625, 0.4375, 0.625, 0.4375, 0.625, 0.5, 0.5625, 0.5, 0.5625, 0.5, 0.625, 0.5, 0.625, 0.5625, 0.5625, 0.5625, 0.5625, 0.5625, 0.625, 0.5625, 0.625, 0.625, 0.5625, 0.625, 0.5625, 0.625, 0.625, 0.625, 0.625, 0.6875, 0.5625, 0.6875, 0.5625, 0.6875, 0.625, 0.6875, 0.625, 0.75, 0.5625, 0.75, 0.5625, 0.75, 0.625, 0.75, 0.625, 0.8125, 0.5625, 0.8125, 0.5625, 0.8125, 0.625, 0.8125, 0.625, 0.875, 0.5625, 0.875, 0.5625, 0.875, 0.625, 0.875, 0.625, 0.9375, 0.5625, 0.9375, 0.625, 0.0, 0.6875, 0.0, 0.6875, 0.0625, 0.625, 0.0625, 0.625, 0.0625, 0.6875, 0.0625, 0.6875, 0.125, 0.625, 0.125, 0.625, 0.125, 0.6875, 0.125, 0.6875, 0.1875, 0.625, 0.1875, 0.625, 0.1875, 0.6875, 0.1875, 0.6875, 0.25, 0.625, 0.25, 0.625, 0.25, 0.6875, 0.25, 0.6875, 0.3125, 0.625, 0.3125, 0.625, 0.3125, 0.6875, 0.3125, 0.6875, 0.375, 0.625, 0.375, 0.625, 0.375, 0.6875, 0.375, 0.6875, 0.4375, 0.625, 0.4375, 0.625, 0.4375, 0.6875, 0.4375, 0.6875, 0.5, 0.625, 0.5, 0.625, 0.5, 0.6875, 0.5, 0.6875, 0.5625, 0.625, 0.5625, 0.625, 0.5625, 0.6875, 0.5625, 0.6875, 0.625, 0.625, 0.625, 0.625, 0.625, 0.6875, 0.625, 0.6875, 0.6875, 0.625, 0.6875, 0.625, 0.6875, 0.6875, 0.6875, 0.6875, 0.75, 0.625, 0.75, 0.625, 0.75, 0.6875, 0.75, 0.6875, 0.8125, 0.625, 0.8125, 0.625, 0.8125, 0.6875, 0.8125, 0.6875, 0.875, 0.625, 0.875, 0.625, 0.875, 0.6875, 0.875, 0.6875, 0.9375, 0.625, 0.9375, 0.6875, 0.0, 0.75, 0.0, 0.75, 0.0625, 0.6875, 0.0625, 0.6875, 0.0625, 0.75, 0.0625, 0.75, 0.125, 0.6875, 0.125, 0.6875, 0.125, 0.75, 0.125, 0.75, 0.1875, 0.6875, 0.1875, 0.6875, 0.1875, 0.75, 0.1875, 0.75, 0.25, 0.6875, 0.25, 0.6875, 0.25, 0.75, 0.25, 0.75, 0.3125, 0.6875, 0.3125, 0.6875, 0.3125, 0.75, 0.3125, 0.75, 0.375, 0.6875, 0.375, 0.6875, 0.375, 0.75, 0.375, 0.75, 0.4375, 0.6875, 0.4375, 0.6875, 0.4375, 0.75, 0.4375, 0.75, 0.5, 0.6875, 0.5, 0.6875, 0.5, 0.75, 0.5, 0.75, 0.5625, 0.6875, 0.5625, 0.6875, 0.5625, 0.75, 0.5625, 0.75, 0.625, 0.6875, 0.625, 0.6875, 0.625, 0.75, 0.625, 0.75, 0.6875, 0.6875, 0.6875, 0.6875, 0.6875, 0.75, 0.6875, 0.75, 0.75, 0.6875, 0.75, 0.6875, 0.75, 0.75, 0.75, 0.75, 0.8125, 0.6875, 0.8125, 0.6875, 0.8125, 0.75, 0.8125, 0.75, 0.875, 0.6875, 0.875, 0.6875, 0.875, 0.75, 0.875, 0.75, 0.9375, 0.6875, 0.9375, 0.75, 0.0, 0.8125, 0.0, 0.8125, 0.0625, 0.75, 0.0625, 0.75, 0.0625, 0.8125, 0.0625, 0.8125, 0.125, 0.75, 0.125, 0.75, 0.125, 0.8125, 0.125, 0.8125, 0.1875, 0.75, 0.1875, 0.75, 0.1875, 0.8125, 0.1875, 0.8125, 0.25, 0.75, 0.25, 0.75, 0.25, 0.8125, 0.25, 0.8125, 0.3125, 0.75, 0.3125, 0.75, 0.3125, 0.8125, 0.3125, 0.8125, 0.375, 0.75, 0.375, 0.75, 0.375, 0.8125, 0.375, 0.8125, 0.4375, 0.75, 0.4375, 0.75, 0.4375, 0.8125, 0.4375, 0.8125, 0.5, 0.75, 0.5, 0.75, 0.5, 0.8125, 0.5, 0.8125, 0.5625, 0.75, 0.5625, 0.75, 0.5625, 0.8125, 0.5625, 0.8125, 0.625, 0.75, 0.625, 0.75, 0.625, 0.8125, 0.625, 0.8125, 0.6875, 0.75, 0.6875, 0.75, 0.6875, 0.8125, 0.6875, 0.8125, 0.75, 0.75, 0.75, 0.75, 0.75, 0.8125, 0.75, 0.8125, 0.8125, 0.75, 0.8125, 0.75, 0.8125, 0.8125, 0.8125, 0.8125, 0.875, 0.75, 0.875, 0.75, 0.875, 0.8125, 0.875, 0.8125, 0.9375, 0.75, 0.9375, 0.8125, 0.0, 0.875, 0.0, 0.875, 0.0625, 0.8125, 0.0625, 0.8125, 0.0625, 0.875, 0.0625, 0.875, 0.125, 0.8125, 0.125, 0.8125, 0.125, 0.875, 0.125, 0.875, 0.1875, 0.8125, 0.1875, 0.8125, 0.1875, 0.875, 0.1875, 0.875, 0.25, 0.8125, 0.25, 0.8125, 0.25, 0.875, 0.25, 0.875, 0.3125, 0.8125, 0.3125, 0.8125, 0.3125, 0.875, 0.3125, 0.875, 0.375, 0.8125, 0.375, 0.8125, 0.375, 0.875, 0.375, 0.875, 0.4375, 0.8125, 0.4375, 0.8125, 0.4375, 0.875, 0.4375, 0.875, 0.5, 0.8125, 0.5, 0.8125, 0.5, 0.875, 0.5, 0.875, 0.5625, 0.8125, 0.5625, 0.8125, 0.5625, 0.875, 0.5625, 0.875, 0.625, 0.8125, 0.625, 0.8125, 0.625, 0.875, 0.625, 0.875, 0.6875, 0.8125, 0.6875, 0.8125, 0.6875, 0.875, 0.6875, 0.875, 0.75, 0.8125, 0.75, 0.8125, 0.75, 0.875, 0.75, 0.875, 0.8125, 0.8125, 0.8125, 0.8125, 0.8125, 0.875, 0.8125, 0.875, 0.875, 0.8125, 0.875, 0.8125, 0.875, 0.875, 0.875, 0.875, 0.9375, 0.8125, 0.9375, 0.875, 0.0, 0.9375, 0.0, 0.9375, 0.0625, 0.875, 0.0625, 0.875, 0.0625, 0.9375, 0.0625, 0.9375, 0.125, 0.875, 0.125, 0.875, 0.125, 0.9375, 0.125, 0.9375, 0.1875, 0.875, 0.1875, 0.875, 0.1875, 0.9375, 0.1875, 0.9375, 0.25, 0.875, 0.25, 0.875, 0.25, 0.9375, 0.25, 0.9375, 0.3125, 0.875, 0.3125, 0.875, 0.3125, 0.9375, 0.3125, 0.9375, 0.375, 0.875, 0.375, 0.875, 0.375, 0.9375, 0.375, 0.9375, 0.4375, 0.875, 0.4375, 0.875, 0.4375, 0.9375, 0.4375, 0.9375, 0.5, 0.875, 0.5, 0.875, 0.5, 0.9375, 0.5, 0.9375, 0.5625, 0.875, 0.5625, 0.875, 0.5625, 0.9375, 0.5625, 0.9375, 0.625, 0.875, 0.625, 0.875, 0.625, 0.9375, 0.625, 0.9375, 0.6875, 0.875, 0.6875, 0.875, 0.6875, 0.9375, 0.6875, 0.9375, 0.75, 0.875, 0.75, 0.875, 0.75, 0.9375, 0.75, 0.9375, 0.8125, 0.875, 0.8125, 0.875, 0.8125, 0.9375, 0.8125, 0.9375, 0.875, 0.875, 0.875, 0.875, 0.875, 0.9375, 0.875, 0.9375, 0.9375, 0.875, 0.9375, 0.9375, 0.0, 1.0, 0.0, 1.0, 0.0625, 0.9375, 0.0625, 0.9375, 0.0625, 1.0, 0.0625, 1.0, 0.125, 0.9375, 0.125, 0.9375, 0.125, 1.0, 0.125, 1.0, 0.1875, 0.9375, 0.1875, 0.9375, 0.1875, 1.0, 0.1875, 1.0, 0.25, 0.9375, 0.25, 0.9375, 0.25, 1.0, 0.25, 1.0, 0.3125, 0.9375, 0.3125, 0.9375, 0.3125, 1.0, 0.3125, 1.0, 0.375, 0.9375, 0.375, 0.9375, 0.375, 1.0, 0.375, 1.0, 0.4375, 0.9375, 0.4375, 0.9375, 0.4375, 1.0, 0.4375, 1.0, 0.5, 0.9375, 0.5, 0.9375, 0.5, 1.0, 0.5, 1.0, 0.5625, 0.9375, 0.5625, 0.9375, 0.5625, 1.0, 0.5625, 1.0, 0.625, 0.9375, 0.625, 0.9375, 0.625, 1.0, 0.625, 1.0, 0.6875, 0.9375, 0.6875, 0.9375, 0.6875, 1.0, 0.6875, 1.0, 0.75, 0.9375, 0.75, 0.9375, 0.75, 1.0, 0.75, 1.0, 0.8125, 0.9375, 0.8125, 0.9375, 0.8125, 1.0, 0.8125, 1.0, 0.875, 0.9375, 0.875, 0.9375, 0.875, 1.0, 0.875, 1.0, 0.9375, 0.9375, 0.9375])
me_plane_001.materials.append(mat_cheese_material)
me_plane_001.use_remesh_fix_poles = True
me_plane_001.use_remesh_preserve_attributes = False
me_plane_001.use_mirror_vertex_groups = False
me_plane_001.update()
me_cube_007 = bpy.data.meshes.new('Cube.007')
me_cube_007.from_pydata([(-4.075, -4.075, -0.2651), (-5.0, -5.0, 1.626), (-4.075, 4.075, -0.2651), (-5.0, 5.0, 1.626), (4.075, -4.075, -0.2651), (5.0, -5.0, 1.626), (4.075, 4.075, -0.2651), (5.0, 5.0, 1.626), (-5.0, -5.0, 1.445), (-5.0, 5.0, 1.445), (5.0, 5.0, 1.445), (5.0, -5.0, 1.445), (-4.952, 4.952, 0.7811), (4.952, 4.952, 0.7811), (4.952, -4.952, 0.7811), (-4.952, -4.952, 0.7811)], [], [(8, 1, 3, 9), (9, 3, 7, 10), (10, 7, 5, 11), (11, 5, 1, 8), (2, 6, 4, 0), (7, 3, 1, 5), (14, 11, 8, 15), (13, 10, 11, 14), (12, 9, 10, 13), (15, 8, 9, 12), (0, 15, 12, 2), (2, 12, 13, 6), (6, 13, 14, 4), (4, 14, 15, 0)])
me_cube_007.polygons.foreach_set('use_smooth', [True] * 14)
_uv = me_cube_007.uv_layers.new(name='UVMap')
_uv.uv.foreach_set('vector', [0.6074, 0.0, 0.625, 0.0, 0.625, 0.25, 0.6074, 0.25, 0.6074, 0.25, 0.625, 0.25, 0.625, 0.5, 0.6074, 0.5, 0.6074, 0.5, 0.625, 0.5, 0.625, 0.75, 0.6074, 0.75, 0.6074, 0.75, 0.625, 0.75, 0.625, 1.0, 0.6074, 1.0, 0.125, 0.5, 0.375, 0.5, 0.375, 0.75, 0.125, 0.75, 0.625, 0.5, 0.875, 0.5, 0.875, 0.75, 0.625, 0.75, 0.4259, 0.75, 0.6074, 0.75, 0.6074, 1.0, 0.4259, 1.0, 0.4259, 0.5, 0.6074, 0.5, 0.6074, 0.75, 0.4259, 0.75, 0.4259, 0.25, 0.6074, 0.25, 0.6074, 0.5, 0.4259, 0.5, 0.4259, 0.0, 0.6074, 0.0, 0.6074, 0.25, 0.4259, 0.25, 0.375, 0.0, 0.4259, 0.0, 0.4259, 0.25, 0.375, 0.25, 0.375, 0.25, 0.4259, 0.25, 0.4259, 0.5, 0.375, 0.5, 0.375, 0.5, 0.4259, 0.5, 0.4259, 0.75, 0.375, 0.75, 0.375, 0.75, 0.4259, 0.75, 0.4259, 1.0, 0.375, 1.0])
me_cube_007.materials.append(mat_bun_material)
me_cube_007.use_remesh_fix_poles = True
me_cube_007.use_remesh_preserve_attributes = False
me_cube_007.use_mirror_vertex_groups = False
me_cube_007.update()

# ---- objects
ob_camera = bpy.data.objects.new('Camera', cam_camera)
ob_bun_bottom = bpy.data.objects.new('Bun Bottom', me_cube_005)
ob_meat = bpy.data.objects.new('Meat', me_cube_006)
ob_cheese = bpy.data.objects.new('Cheese', me_plane_001)
ob_bun_top = bpy.data.objects.new('Bun Top', me_cube_007)
ob_point = bpy.data.objects.new('Point', light_point)

# ---- transforms, parenting, visibility, modifiers, constraints
ob_camera.location = (7.359, -6.926, 4.958)
ob_camera.rotation_euler = (1.109, 0.0, 0.8149)
ob_camera.lock_rotations_4d = False
ob_camera.empty_display_type = 'ARROWS'
ob_camera.color = (0.0, 0.0, 0.0, 0.0)
ob_camera.display_type = 'WIRE'
ob_camera.lineart.crease_threshold = 0.0
ob_bun_bottom.location = (0.0, 0.0, 0.0)
ob_bun_bottom.lineart.crease_threshold = 0.0
_m = ob_bun_bottom.modifiers.new('Subdivision', 'SUBSURF')
_m.uv_smooth = 'PRESERVE_CORNERS'
_m.levels = 4
ob_meat.location = (0.0, 0.0, 1.986)
ob_meat.lineart.crease_threshold = 0.0
_m = ob_meat.modifiers.new('Subdivision', 'SUBSURF')
_m.uv_smooth = 'PRESERVE_CORNERS'
_m.levels = 4
ob_cheese.location = (0.0, 0.0, 0.03602)
ob_cheese.lineart.crease_threshold = 0.0
_m = ob_cheese.modifiers.new('Solidify', 'SOLIDIFY')
_m.thickness = 0.1
_m.offset = 1.0
_m = ob_cheese.modifiers.new('Auto Smooth', 'NODES')
_m.node_group = ng_auto_smooth
_gi = [s.identifier for s in ng_auto_smooth.interface.items_tree if s.item_type == 'SOCKET' and s.in_out == 'INPUT']
_m[_gi[1]] = 0.5236  # Angle
ob_bun_top.location = (0.0, 0.0, 3.84)
ob_bun_top.rotation_euler = (-0.0, 3.142, -0.0)
ob_bun_top.lineart.crease_threshold = 0.0
_m = ob_bun_top.modifiers.new('Subdivision', 'SUBSURF')
_m.uv_smooth = 'PRESERVE_CORNERS'
_m.levels = 4
ob_point.location = (-9.371, -4.098, 10.83)
ob_point.lineart.crease_threshold = 0.0

# ---- collection membership
col_collection.objects.link(ob_camera)
col_collection.objects.link(ob_bun_bottom)
col_collection.objects.link(ob_meat)
col_collection.objects.link(ob_cheese)
col_collection.objects.link(ob_bun_top)
col_collection.objects.link(ob_point)

# ---- scene / render settings (as saved in the file)
scene.camera = ob_camera
scene.frame_start = 1; scene.frame_end = 250; scene.frame_set(0)
scene.render.engine = 'BLENDER_EEVEE_NEXT'
scene.cycles.use_denoising = False
scene.cycles.samples = 128
scene.cycles.sampling_pattern = 'TABULATED_SOBOL'
scene.cycles.use_adaptive_sampling = False
scene.cycles.use_light_tree = False
scene.view_settings.view_transform = 'Filmic'
bpy.context.view_layer.update()
